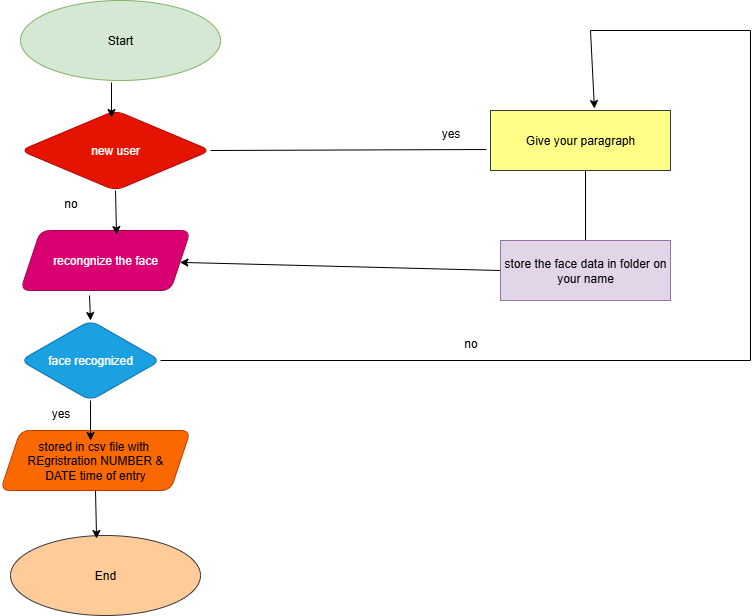

The diagram above was exported from draw.io. Its source (the exported page's mxGraphModel, read from the mxfile embedded in the PNG):
<mxGraphModel dx="1026" dy="587" grid="1" gridSize="10" guides="1" tooltips="1" connect="1" arrows="1" fold="1" page="1" pageScale="1" pageWidth="827" pageHeight="1169" math="0" shadow="0">
  <root>
    <mxCell id="0" />
    <mxCell id="1" parent="0" />
    <mxCell id="vFfORsNS7WFQtJ7uAemB-1" value="Start" style="ellipse;whiteSpace=wrap;html=1;rounded=1;fillColor=#d5e8d4;strokeColor=#82b366;" vertex="1" parent="1">
      <mxGeometry x="30" y="10" width="200" height="80" as="geometry" />
    </mxCell>
    <mxCell id="vFfORsNS7WFQtJ7uAemB-2" value="new user" style="rhombus;whiteSpace=wrap;html=1;rounded=1;fillColor=#e51400;fontColor=#ffffff;strokeColor=#B20000;" vertex="1" parent="1">
      <mxGeometry x="30" y="120" width="190" height="80" as="geometry" />
    </mxCell>
    <mxCell id="vFfORsNS7WFQtJ7uAemB-3" value="recongnize the face" style="shape=parallelogram;perimeter=parallelogramPerimeter;whiteSpace=wrap;html=1;fixedSize=1;rounded=1;fillColor=#d80073;fontColor=#ffffff;strokeColor=#A50040;" vertex="1" parent="1">
      <mxGeometry x="30" y="240" width="170" height="60" as="geometry" />
    </mxCell>
    <mxCell id="vFfORsNS7WFQtJ7uAemB-4" value="face recognized" style="rhombus;whiteSpace=wrap;html=1;rounded=1;fillColor=#1ba1e2;strokeColor=#006EAF;fontColor=#ffffff;" vertex="1" parent="1">
      <mxGeometry x="30" y="330" width="140" height="80" as="geometry" />
    </mxCell>
    <mxCell id="vFfORsNS7WFQtJ7uAemB-5" value="stored in csv file with&amp;nbsp;&lt;div&gt;REgristration NUMBER &amp;amp;&lt;/div&gt;&lt;div&gt;DATE time of entry&lt;/div&gt;" style="shape=parallelogram;perimeter=parallelogramPerimeter;whiteSpace=wrap;html=1;fixedSize=1;rounded=1;fillColor=#fa6800;fontColor=#000000;strokeColor=#C73500;" vertex="1" parent="1">
      <mxGeometry x="10" y="440" width="190" height="60" as="geometry" />
    </mxCell>
    <mxCell id="vFfORsNS7WFQtJ7uAemB-6" value="End" style="ellipse;whiteSpace=wrap;html=1;rounded=1;fillColor=#ffcc99;strokeColor=#36393d;" vertex="1" parent="1">
      <mxGeometry x="20" y="545" width="190" height="80" as="geometry" />
    </mxCell>
    <mxCell id="vFfORsNS7WFQtJ7uAemB-9" value="" style="endArrow=classic;html=1;rounded=1;exitX=0.455;exitY=1.025;exitDx=0;exitDy=0;exitPerimeter=0;entryX=0.479;entryY=0.088;entryDx=0;entryDy=0;entryPerimeter=0;" edge="1" parent="1" source="vFfORsNS7WFQtJ7uAemB-1" target="vFfORsNS7WFQtJ7uAemB-2">
      <mxGeometry width="50" height="50" relative="1" as="geometry">
        <mxPoint x="390" y="260" as="sourcePoint" />
        <mxPoint x="440" y="210" as="targetPoint" />
      </mxGeometry>
    </mxCell>
    <mxCell id="vFfORsNS7WFQtJ7uAemB-10" value="" style="endArrow=classic;html=1;rounded=1;exitX=0.5;exitY=1;exitDx=0;exitDy=0;entryX=0.565;entryY=0.067;entryDx=0;entryDy=0;entryPerimeter=0;" edge="1" parent="1" source="vFfORsNS7WFQtJ7uAemB-2" target="vFfORsNS7WFQtJ7uAemB-3">
      <mxGeometry width="50" height="50" relative="1" as="geometry">
        <mxPoint x="390" y="260" as="sourcePoint" />
        <mxPoint x="440" y="210" as="targetPoint" />
      </mxGeometry>
    </mxCell>
    <mxCell id="vFfORsNS7WFQtJ7uAemB-11" value="" style="endArrow=classic;html=1;rounded=1;exitX=0.406;exitY=1.083;exitDx=0;exitDy=0;exitPerimeter=0;entryX=0.5;entryY=0;entryDx=0;entryDy=0;" edge="1" parent="1" source="vFfORsNS7WFQtJ7uAemB-3" target="vFfORsNS7WFQtJ7uAemB-4">
      <mxGeometry width="50" height="50" relative="1" as="geometry">
        <mxPoint x="390" y="260" as="sourcePoint" />
        <mxPoint x="440" y="210" as="targetPoint" />
      </mxGeometry>
    </mxCell>
    <mxCell id="vFfORsNS7WFQtJ7uAemB-12" value="" style="endArrow=classic;html=1;rounded=1;exitX=0.5;exitY=1;exitDx=0;exitDy=0;entryX=0.474;entryY=0.167;entryDx=0;entryDy=0;entryPerimeter=0;" edge="1" parent="1" source="vFfORsNS7WFQtJ7uAemB-4" target="vFfORsNS7WFQtJ7uAemB-5">
      <mxGeometry width="50" height="50" relative="1" as="geometry">
        <mxPoint x="390" y="400" as="sourcePoint" />
        <mxPoint x="440" y="350" as="targetPoint" />
      </mxGeometry>
    </mxCell>
    <mxCell id="vFfORsNS7WFQtJ7uAemB-13" value="" style="endArrow=classic;html=1;rounded=1;exitX=0.5;exitY=1;exitDx=0;exitDy=0;entryX=0.453;entryY=0.038;entryDx=0;entryDy=0;entryPerimeter=0;" edge="1" parent="1" source="vFfORsNS7WFQtJ7uAemB-5" target="vFfORsNS7WFQtJ7uAemB-6">
      <mxGeometry width="50" height="50" relative="1" as="geometry">
        <mxPoint x="390" y="400" as="sourcePoint" />
        <mxPoint x="440" y="350" as="targetPoint" />
      </mxGeometry>
    </mxCell>
    <mxCell id="vFfORsNS7WFQtJ7uAemB-14" value="" style="endArrow=none;html=1;rounded=1;exitX=1;exitY=0.5;exitDx=0;exitDy=0;entryX=-0.021;entryY=0.65;entryDx=0;entryDy=0;entryPerimeter=0;" edge="1" parent="1" source="vFfORsNS7WFQtJ7uAemB-2">
      <mxGeometry width="50" height="50" relative="1" as="geometry">
        <mxPoint x="390" y="210" as="sourcePoint" />
        <mxPoint x="496.01" y="158.9999999999999" as="targetPoint" />
      </mxGeometry>
    </mxCell>
    <mxCell id="vFfORsNS7WFQtJ7uAemB-15" value="" style="endArrow=classic;html=1;rounded=1;exitX=0;exitY=0.5;exitDx=0;exitDy=0;" edge="1" parent="1" source="vFfORsNS7WFQtJ7uAemB-23" target="vFfORsNS7WFQtJ7uAemB-3">
      <mxGeometry width="50" height="50" relative="1" as="geometry">
        <mxPoint x="500" y="279.9999999999999" as="sourcePoint" />
        <mxPoint x="389" y="200" as="targetPoint" />
      </mxGeometry>
    </mxCell>
    <mxCell id="vFfORsNS7WFQtJ7uAemB-16" value="" style="endArrow=none;html=1;rounded=1;exitX=0.5;exitY=0;exitDx=0;exitDy=0;entryX=0.5;entryY=1;entryDx=0;entryDy=0;" edge="1" parent="1">
      <mxGeometry width="50" height="50" relative="1" as="geometry">
        <mxPoint x="595" y="249.9999999999999" as="sourcePoint" />
        <mxPoint x="595" y="179.9999999999999" as="targetPoint" />
      </mxGeometry>
    </mxCell>
    <mxCell id="vFfORsNS7WFQtJ7uAemB-17" value="" style="endArrow=none;html=1;rounded=1;exitX=1;exitY=0.5;exitDx=0;exitDy=0;" edge="1" parent="1" source="vFfORsNS7WFQtJ7uAemB-4">
      <mxGeometry width="50" height="50" relative="1" as="geometry">
        <mxPoint x="390" y="210" as="sourcePoint" />
        <mxPoint x="760" y="370" as="targetPoint" />
      </mxGeometry>
    </mxCell>
    <mxCell id="vFfORsNS7WFQtJ7uAemB-19" value="" style="endArrow=none;html=1;rounded=1;" edge="1" parent="1">
      <mxGeometry width="50" height="50" relative="1" as="geometry">
        <mxPoint x="760" y="370" as="sourcePoint" />
        <mxPoint x="760" y="40" as="targetPoint" />
      </mxGeometry>
    </mxCell>
    <mxCell id="vFfORsNS7WFQtJ7uAemB-20" value="" style="endArrow=classic;html=1;rounded=1;entryX=0.547;entryY=-0.033;entryDx=0;entryDy=0;entryPerimeter=0;" edge="1" parent="1">
      <mxGeometry width="50" height="50" relative="1" as="geometry">
        <mxPoint x="600" y="40" as="sourcePoint" />
        <mxPoint x="603.9300000000001" y="118.01999999999998" as="targetPoint" />
      </mxGeometry>
    </mxCell>
    <mxCell id="vFfORsNS7WFQtJ7uAemB-21" value="" style="endArrow=none;html=1;rounded=1;" edge="1" parent="1">
      <mxGeometry width="50" height="50" relative="1" as="geometry">
        <mxPoint x="760" y="40" as="sourcePoint" />
        <mxPoint x="600" y="40" as="targetPoint" />
      </mxGeometry>
    </mxCell>
    <mxCell id="vFfORsNS7WFQtJ7uAemB-22" value="Give your paragraph" style="rounded=0;whiteSpace=wrap;html=1;fillColor=#ffff88;strokeColor=#36393d;" vertex="1" parent="1">
      <mxGeometry x="500" y="120" width="180" height="60" as="geometry" />
    </mxCell>
    <mxCell id="vFfORsNS7WFQtJ7uAemB-23" value="store the face data in folder on your name" style="rounded=0;whiteSpace=wrap;html=1;fillColor=#e1d5e7;strokeColor=#9673a6;" vertex="1" parent="1">
      <mxGeometry x="510" y="250" width="170" height="60" as="geometry" />
    </mxCell>
    <mxCell id="vFfORsNS7WFQtJ7uAemB-25" value="no" style="text;html=1;align=center;verticalAlign=middle;resizable=0;points=[];autosize=1;strokeColor=none;fillColor=none;" vertex="1" parent="1">
      <mxGeometry x="60" y="198" width="40" height="30" as="geometry" />
    </mxCell>
    <mxCell id="vFfORsNS7WFQtJ7uAemB-27" value="yes" style="text;html=1;align=center;verticalAlign=middle;resizable=0;points=[];autosize=1;strokeColor=none;fillColor=none;" vertex="1" parent="1">
      <mxGeometry x="50" y="408" width="40" height="30" as="geometry" />
    </mxCell>
    <mxCell id="vFfORsNS7WFQtJ7uAemB-28" value="yes" style="text;html=1;align=center;verticalAlign=middle;resizable=0;points=[];autosize=1;strokeColor=none;fillColor=none;" vertex="1" parent="1">
      <mxGeometry x="440" y="128" width="40" height="30" as="geometry" />
    </mxCell>
    <mxCell id="vFfORsNS7WFQtJ7uAemB-29" value="no" style="text;html=1;align=center;verticalAlign=middle;resizable=0;points=[];autosize=1;strokeColor=none;fillColor=none;" vertex="1" parent="1">
      <mxGeometry x="460" y="338" width="40" height="30" as="geometry" />
    </mxCell>
  </root>
</mxGraphModel>